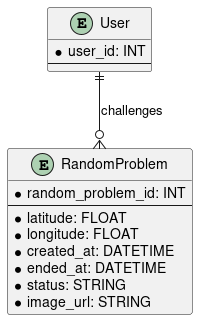

The diagram above was rendered by PlantUML. Its source (embedded in the PNG):
@startuml db_schema_random_only

entity "User" as user {
  * user_id: INT
  --
}

entity "RandomProblem" as RProblem {
  * random_problem_id: INT
  --
  * latitude: FLOAT
  * longitude: FLOAT
  * created_at: DATETIME
  * ended_at: DATETIME
  * status: STRING
  * image_url: STRING
}

user ||--o{ RProblem : challenges

@enduml